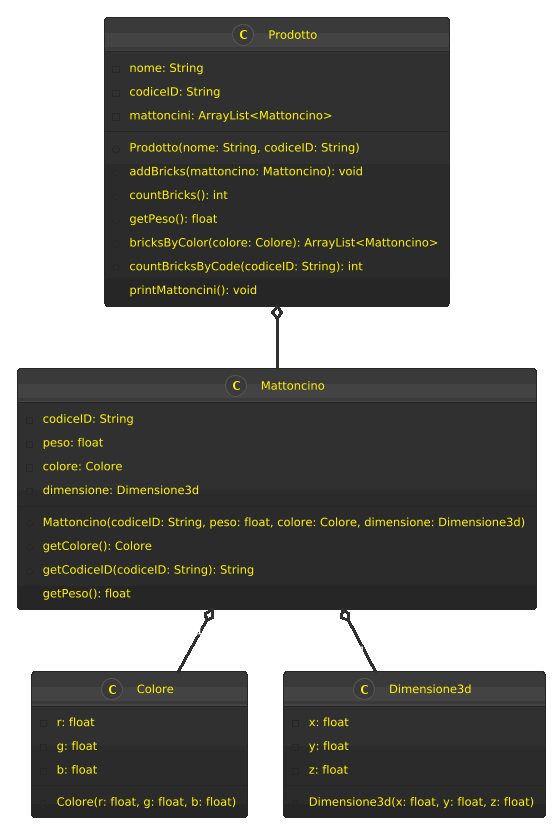

The diagram above was rendered by PlantUML. Its source (embedded in the PNG):
@startuml
!theme black-knight
class Prodotto {
    - nome: String
    - codiceID: String
    - mattoncini: ArrayList<Mattoncino>
    + Prodotto(nome: String, codiceID: String)
    + addBricks(mattoncino: Mattoncino): void
    + countBricks(): int
    + getPeso(): float
    + bricksByColor(colore: Colore): ArrayList<Mattoncino>
    + countBricksByCode(codiceID: String): int
    + printMattoncini(): void
}

class Mattoncino {
    - codiceID: String
    - peso: float
    - colore: Colore
    - dimensione: Dimensione3d
    + Mattoncino(codiceID: String, peso: float, colore: Colore, dimensione: Dimensione3d)
    + getColore(): Colore
    + getCodiceID(codiceID: String): String
    + getPeso(): float
}

class Colore {
    - r: float
    - g: float
    - b: float
    + Colore(r: float, g: float, b: float)
}

class Dimensione3d {
    - x: float
    - y: float
    - z: float
    + Dimensione3d(x: float, y: float, z: float)
}

Prodotto "1" o-- "*" Mattoncino
Mattoncino "1" o-- "1" Colore
Mattoncino "1" o-- "1" Dimensione3d
@enduml